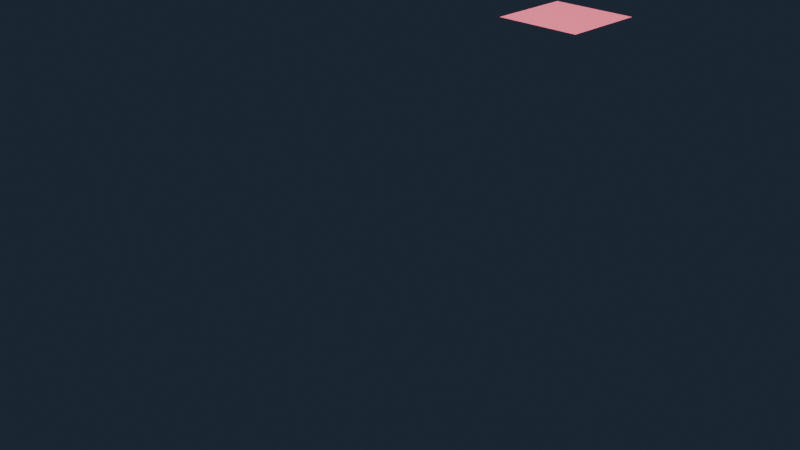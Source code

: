# Source: scene.blend  (saved by Blender 4.0.36; exported with 4.5.12 LTS)
import bpy
from mathutils import Matrix  # noqa: F401  (used for matrix-valued properties, if any)

bpy.ops.wm.read_factory_settings(use_empty=True)
scene = bpy.context.scene
scene.name = 'Scene'

# ---- collections
col_collection = bpy.data.collections.new('Collection'); scene.collection.children.link(col_collection)

# ---- materials (node trees are filled in below, after node groups)
mat_gold = bpy.data.materials.new('Gold')
mat_gold.use_transparent_shadow = False
mat_velvetl = bpy.data.materials.new('VelvetL')
mat_velvetl.use_transparent_shadow = False
mat_velvetr = bpy.data.materials.new('VelvetR')
mat_velvetr.use_transparent_shadow = False
mat_ground = bpy.data.materials.new('Ground')
mat_ground.use_transparent_shadow = False
mat_vfx = bpy.data.materials.new('VFX')
mat_vfx.use_transparent_shadow = False

# ---- material node trees
mat_gold.use_nodes = True; mat_gold.node_tree.nodes.clear()
_N = mat_gold.node_tree.nodes; _L = mat_gold.node_tree.links
n0 = _N.new('ShaderNodeBsdfPrincipled'); n0.name = 'Principled BSDF'; n0.location = (10, 300)
n0.inputs[0].default_value = (0.8, 0.65, 0.2, 1.0)
n0.inputs[1].default_value = 1.0
n0.inputs[2].default_value = 0.25
n0.inputs[3].default_value = 1.45
n0.inputs[27].default_value = (0.8, 0.65, 0.2, 1.0)
n1 = _N.new('ShaderNodeOutputMaterial'); n1.name = 'Material Output'; n1.location = (300, 300)
_L.new(n0.outputs[0], n1.inputs[0])
n1.is_active_output = True
mat_velvetl.use_nodes = True; mat_velvetl.node_tree.nodes.clear()
_N = mat_velvetl.node_tree.nodes; _L = mat_velvetl.node_tree.links
n0 = _N.new('ShaderNodeBsdfPrincipled'); n0.name = 'Principled BSDF'; n0.location = (10, 300)
n0.inputs[0].default_value = (0.45, 0.05, 0.1, 1.0)
n0.inputs[2].default_value = 0.7
n0.inputs[3].default_value = 1.45
n0.inputs[27].default_value = (0.45, 0.05, 0.1, 1.0)
n1 = _N.new('ShaderNodeOutputMaterial'); n1.name = 'Material Output'; n1.location = (300, 300)
_L.new(n0.outputs[0], n1.inputs[0])
n1.is_active_output = True
mat_velvetr.use_nodes = True; mat_velvetr.node_tree.nodes.clear()
_N = mat_velvetr.node_tree.nodes; _L = mat_velvetr.node_tree.links
n0 = _N.new('ShaderNodeBsdfPrincipled'); n0.name = 'Principled BSDF'; n0.location = (10, 300)
n0.inputs[0].default_value = (0.45, 0.05, 0.1, 1.0)
n0.inputs[2].default_value = 0.7
n0.inputs[3].default_value = 1.45
n0.inputs[27].default_value = (0.45, 0.05, 0.1, 1.0)
n1 = _N.new('ShaderNodeOutputMaterial'); n1.name = 'Material Output'; n1.location = (300, 300)
_L.new(n0.outputs[0], n1.inputs[0])
n1.is_active_output = True
mat_ground.use_nodes = True; mat_ground.node_tree.nodes.clear()
_N = mat_ground.node_tree.nodes; _L = mat_ground.node_tree.links
n0 = _N.new('ShaderNodeBsdfPrincipled'); n0.name = 'Principled BSDF'; n0.location = (10, 300)
n0.inputs[0].default_value = (0.05, 0.06, 0.08, 1.0)
n0.inputs[2].default_value = 0.9
n0.inputs[3].default_value = 1.45
n0.inputs[27].default_value = (0.05, 0.06, 0.08, 1.0)
n0.inputs[28].default_value = 0.15
n1 = _N.new('ShaderNodeOutputMaterial'); n1.name = 'Material Output'; n1.location = (300, 300)
_L.new(n0.outputs[0], n1.inputs[0])
n1.is_active_output = True
mat_vfx.use_nodes = True; mat_vfx.node_tree.nodes.clear()
_N = mat_vfx.node_tree.nodes; _L = mat_vfx.node_tree.links
n0 = _N.new('ShaderNodeBsdfPrincipled'); n0.name = 'Principled BSDF'; n0.location = (10, 300)
n0.inputs[0].default_value = (0.8149, 0.8601, 0.9012, 1.0)
n0.inputs[2].default_value = 0.4
n0.inputs[3].default_value = 1.45
n0.inputs[27].default_value = (0.8149, 0.8601, 0.9012, 1.0)
n0.inputs[28].default_value = 5.0
n1 = _N.new('ShaderNodeOutputMaterial'); n1.name = 'Material Output'; n1.location = (300, 300)
_L.new(n0.outputs[0], n1.inputs[0])
n1.is_active_output = True

# ---- world
world_giftworld = bpy.data.worlds.new('GiftWorld'); scene.world = world_giftworld
world_giftworld.use_nodes = True; world_giftworld.node_tree.nodes.clear()
_N = world_giftworld.node_tree.nodes; _L = world_giftworld.node_tree.links
n0 = _N.new('ShaderNodeBackground'); n0.name = 'Background'; n0.location = (10, 300)
n0.inputs[0].default_value = (0.02, 0.03, 0.05, 1.0)
n0.inputs[1].default_value = 0.8
n1 = _N.new('ShaderNodeOutputWorld'); n1.name = 'World Output'; n1.location = (300, 300)
_L.new(n0.outputs[0], n1.inputs[0])
n1.is_active_output = True
world_giftworld.use_sun_shadow = False
world_giftworld.sun_shadow_jitter_overblur = 0.0

# ---- cameras
cam_camera_001 = bpy.data.cameras.new('Camera.001')

# ---- lights
light_area = bpy.data.lights.new('Area', 'AREA')
light_area.transmission_factor = 0.0
light_area.energy = 400.0
light_area.shadow_maximum_resolution = 0.006
light_area.use_absolute_resolution = True
light_area.size = 3.0
light_area.size_y = 1.0
light_area_001 = bpy.data.lights.new('Area.001', 'AREA')
light_area_001.transmission_factor = 0.0
light_area_001.energy = 120.0
light_area_001.shadow_maximum_resolution = 0.006
light_area_001.use_absolute_resolution = True
light_area_001.size = 4.0
light_area_001.size_y = 1.0

# ---- meshes
me_cube = bpy.data.meshes.new('Cube')
me_cube.from_pydata([(-0.5, -0.5, -0.5), (-0.5, -0.5, 0.5), (-0.5, 0.5, -0.5), (-0.5, 0.5, 0.5), (0.5, -0.5, -0.5), (0.5, -0.5, 0.5), (0.5, 0.5, -0.5), (0.5, 0.5, 0.5)], [], [(0, 1, 3, 2), (2, 3, 7, 6), (6, 7, 5, 4), (4, 5, 1, 0), (2, 6, 4, 0), (7, 3, 1, 5)])
_uv = me_cube.uv_layers.new(name='UVMap')
_uv.uv.foreach_set('vector', [0.375, 0.0, 0.625, 0.0, 0.625, 0.25, 0.375, 0.25, 0.375, 0.25, 0.625, 0.25, 0.625, 0.5, 0.375, 0.5, 0.375, 0.5, 0.625, 0.5, 0.625, 0.75, 0.375, 0.75, 0.375, 0.75, 0.625, 0.75, 0.625, 1.0, 0.375, 1.0, 0.125, 0.5, 0.375, 0.5, 0.375, 0.75, 0.125, 0.75, 0.625, 0.5, 0.875, 0.5, 0.875, 0.75, 0.625, 0.75])
me_cube.materials.append(mat_gold)
me_cube.update()
me_plane = bpy.data.meshes.new('Plane')
me_plane.from_pydata([(-1.0, -1.0, 0.0), (1.0, -1.0, 0.0), (-1.0, 1.0, 0.0), (1.0, 1.0, 0.0)], [], [(0, 1, 3, 2)])
_uv = me_plane.uv_layers.new(name='UVMap')
_uv.uv.foreach_set('vector', [0.0, 0.0, 1.0, 0.0, 1.0, 1.0, 0.0, 1.0])
me_plane.materials.append(mat_velvetl)
me_plane.update()
me_plane_001 = bpy.data.meshes.new('Plane.001')
me_plane_001.from_pydata([(-1.0, -1.0, 0.0), (1.0, -1.0, 0.0), (-1.0, 1.0, 0.0), (1.0, 1.0, 0.0)], [], [(0, 1, 3, 2)])
_uv = me_plane_001.uv_layers.new(name='UVMap')
_uv.uv.foreach_set('vector', [0.0, 0.0, 1.0, 0.0, 1.0, 1.0, 0.0, 1.0])
me_plane_001.materials.append(mat_velvetr)
me_plane_001.update()
me_circle = bpy.data.meshes.new('Circle')
me_circle.from_pydata([(0.0, 2.5, 0.0), (-0.245, 2.488, 0.0), (-0.4877, 2.452, 0.0), (-0.7257, 2.392, 0.0), (-0.9567, 2.31, 0.0), (-1.178, 2.205, 0.0), (-1.389, 2.079, 0.0), (-1.586, 1.933, 0.0), (-1.768, 1.768, 0.0), (-1.933, 1.586, 0.0), (-2.079, 1.389, 0.0), (-2.205, 1.178, 0.0), (-2.31, 0.9567, 0.0), (-2.392, 0.7257, 0.0), (-2.452, 0.4877, 0.0), (-2.488, 0.245, 0.0), (-2.5, 0.0, 0.0), (-2.488, -0.245, 0.0), (-2.452, -0.4877, 0.0), (-2.392, -0.7257, 0.0), (-2.31, -0.9567, 0.0), (-2.205, -1.178, 0.0), (-2.079, -1.389, 0.0), (-1.933, -1.586, 0.0), (-1.768, -1.768, 0.0), (-1.586, -1.933, 0.0), (-1.389, -2.079, 0.0), (-1.178, -2.205, 0.0), (-0.9567, -2.31, 0.0), (-0.7257, -2.392, 0.0), (-0.4877, -2.452, 0.0), (-0.245, -2.488, 0.0), (0.0, -2.5, 0.0), (0.245, -2.488, 0.0), (0.4877, -2.452, 0.0), (0.7257, -2.392, 0.0), (0.9567, -2.31, 0.0), (1.178, -2.205, 0.0), (1.389, -2.079, 0.0), (1.586, -1.933, 0.0), (1.768, -1.768, 0.0), (1.933, -1.586, 0.0), (2.079, -1.389, 0.0), (2.205, -1.178, 0.0), (2.31, -0.9567, 0.0), (2.392, -0.7257, 0.0), (2.452, -0.4877, 0.0), (2.488, -0.245, 0.0), (2.5, 0.0, 0.0), (2.488, 0.245, 0.0), (2.452, 0.4877, 0.0), (2.392, 0.7257, 0.0), (2.31, 0.9567, 0.0), (2.205, 1.178, 0.0), (2.079, 1.389, 0.0), (1.933, 1.586, 0.0), (1.768, 1.768, 0.0), (1.586, 1.933, 0.0), (1.389, 2.079, 0.0), (1.178, 2.205, 0.0), (0.9567, 2.31, 0.0), (0.7257, 2.392, 0.0), (0.4877, 2.452, 0.0), (0.245, 2.488, 0.0)], [(1, 0), (2, 1), (3, 2), (4, 3), (5, 4), (6, 5), (7, 6), (8, 7), (9, 8), (10, 9), (11, 10), (12, 11), (13, 12), (14, 13), (15, 14), (16, 15), (17, 16), (18, 17), (19, 18), (20, 19), (21, 20), (22, 21), (23, 22), (24, 23), (25, 24), (26, 25), (27, 26), (28, 27), (29, 28), (30, 29), (31, 30), (32, 31), (33, 32), (34, 33), (35, 34), (36, 35), (37, 36), (38, 37), (39, 38), (40, 39), (41, 40), (42, 41), (43, 42), (44, 43), (45, 44), (46, 45), (47, 46), (48, 47), (49, 48), (50, 49), (51, 50), (52, 51), (53, 52), (54, 53), (55, 54), (56, 55), (57, 56), (58, 57), (59, 58), (60, 59), (61, 60), (62, 61), (63, 62), (0, 63)], [])
_uv = me_circle.uv_layers.new(name='UVMap')
_uv.uv.foreach_set('vector', [])
me_circle.materials.append(mat_ground)
me_circle.update()
me_icosphere = bpy.data.meshes.new('Icosphere')
me_icosphere.from_pydata([(0.0, 0.0, -0.04), (0.02894, -0.02103, -0.01789), (-0.01106, -0.03403, -0.01789), (-0.03578, 0.0, -0.01789), (-0.01106, 0.03403, -0.01789), (0.02894, 0.02103, -0.01789), (0.01106, -0.03403, 0.01789), (-0.02894, -0.02103, 0.01789), (-0.02894, 0.02103, 0.01789), (0.01106, 0.03403, 0.01789), (0.03578, 0.0, 0.01789), (0.0, 0.0, 0.04)], [], [(0, 1, 2), (1, 0, 5), (0, 2, 3), (0, 3, 4), (0, 4, 5), (1, 5, 10), (2, 1, 6), (3, 2, 7), (4, 3, 8), (5, 4, 9), (1, 10, 6), (2, 6, 7), (3, 7, 8), (4, 8, 9), (5, 9, 10), (6, 10, 11), (7, 6, 11), (8, 7, 11), (9, 8, 11), (10, 9, 11)])
_uv = me_icosphere.uv_layers.new(name='UVMap')
_uv.uv.foreach_set('vector', [0.1818, 0.0, 0.2727, 0.1575, 0.09091, 0.1575, 0.2727, 0.1575, 0.3636, 0.0, 0.4545, 0.1575, 0.9091, 0.0, 1.0, 0.1575, 0.8182, 0.1575, 0.7273, 0.0, 0.8182, 0.1575, 0.6364, 0.1575, 0.5455, 0.0, 0.6364, 0.1575, 0.4545, 0.1575, 0.2727, 0.1575, 0.4545, 0.1575, 0.3636, 0.3149, 0.09091, 0.1575, 0.2727, 0.1575, 0.1818, 0.3149, 0.8182, 0.1575, 1.0, 0.1575, 0.9091, 0.3149, 0.6364, 0.1575, 0.8182, 0.1575, 0.7273, 0.3149, 0.4545, 0.1575, 0.6364, 0.1575, 0.5455, 0.3149, 0.2727, 0.1575, 0.3636, 0.3149, 0.1818, 0.3149, 0.09091, 0.1575, 0.1818, 0.3149, 0.0, 0.3149, 0.8182, 0.1575, 0.9091, 0.3149, 0.7273, 0.3149, 0.6364, 0.1575, 0.7273, 0.3149, 0.5455, 0.3149, 0.4545, 0.1575, 0.5455, 0.3149, 0.3636, 0.3149, 0.1818, 0.3149, 0.3636, 0.3149, 0.2727, 0.4724, 0.0, 0.3149, 0.1818, 0.3149, 0.09091, 0.4724, 0.7273, 0.3149, 0.9091, 0.3149, 0.8182, 0.4724, 0.5455, 0.3149, 0.7273, 0.3149, 0.6364, 0.4724, 0.3636, 0.3149, 0.5455, 0.3149, 0.4545, 0.4724])
me_icosphere.materials.append(mat_vfx)
me_icosphere.update()

# ---- objects
ob_giftroot_stage_curtain_rise = bpy.data.objects.new('GiftRoot_stage-curtain-rise', None)
ob_proscenium = bpy.data.objects.new('Proscenium', me_cube)
ob_curtainl = bpy.data.objects.new('CurtainL', me_plane)
ob_curtainr = bpy.data.objects.new('CurtainR', me_plane_001)
ob_groundglow = bpy.data.objects.new('GroundGlow', me_circle)
ob_vfxproxy_theater = bpy.data.objects.new('VFXProxy_theater', me_icosphere)
ob_giftcamera = bpy.data.objects.new('GiftCamera', cam_camera_001)
ob_area = bpy.data.objects.new('Area', light_area)
ob_area_001 = bpy.data.objects.new('Area.001', light_area_001)

# ---- transforms, parenting, visibility, modifiers, constraints
ob_giftroot_stage_curtain_rise.location = (0.0, 0.0, 0.0)
ob_proscenium.parent = ob_giftroot_stage_curtain_rise
ob_proscenium.location = (0.0, 0.0, 1.2)
ob_proscenium.scale = (0.15, 0.15, 0.15)
ob_curtainl.parent = ob_giftroot_stage_curtain_rise
ob_curtainl.location = (-0.7, 0.05, 0.9)
ob_curtainl.scale = (0.15, 0.15, 0.15)
ob_curtainr.parent = ob_giftroot_stage_curtain_rise
ob_curtainr.location = (0.7, 0.05, 0.9)
ob_curtainr.scale = (0.15, 0.15, 0.15)
ob_groundglow.parent = ob_giftroot_stage_curtain_rise
ob_groundglow.location = (0.0, 0.0, 0.0)
ob_groundglow.scale = (0.15, 0.15, 0.15)
ob_vfxproxy_theater.parent = ob_giftroot_stage_curtain_rise
ob_vfxproxy_theater.location = (0.0, 0.0, 1.2)
ob_vfxproxy_theater.scale = (0.15, 0.15, 0.15)
ob_giftcamera.location = (2.8, -2.8, 1.8)
ob_giftcamera.rotation_euler = (1.134, 0.0, 0.7854)
ob_area.location = (2.0, -1.0, 4.0)
ob_area_001.location = (-2.0, 2.0, 2.0)

# ---- collection membership
col_collection.objects.link(ob_giftroot_stage_curtain_rise)
col_collection.objects.link(ob_proscenium)
col_collection.objects.link(ob_curtainl)
col_collection.objects.link(ob_curtainr)
col_collection.objects.link(ob_groundglow)
col_collection.objects.link(ob_vfxproxy_theater)
col_collection.objects.link(ob_giftcamera)
col_collection.objects.link(ob_area)
col_collection.objects.link(ob_area_001)

# ---- scene / render settings (as saved in the file)
scene.camera = ob_giftcamera
scene.frame_start = 1; scene.frame_end = 168; scene.frame_set(1)
scene.render.engine = 'BLENDER_EEVEE_NEXT'
scene.cycles.sampling_pattern = 'TABULATED_SOBOL'
bpy.context.view_layer.update()
